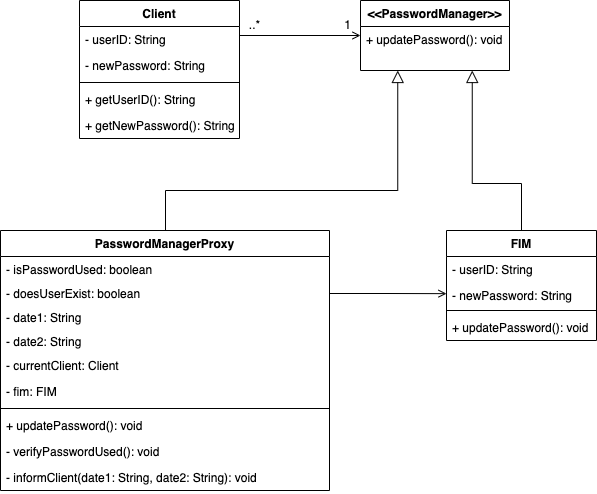

The diagram above was exported from draw.io. Its source (the exported page's mxGraphModel, read from the mxfile embedded in the PNG):
<mxGraphModel dx="1434" dy="796" grid="1" gridSize="10" guides="1" tooltips="1" connect="1" arrows="1" fold="1" page="1" pageScale="1" pageWidth="827" pageHeight="1169" math="0" shadow="0">
  <root>
    <mxCell id="WIyWlLk6GJQsqaUBKTNV-0" />
    <mxCell id="WIyWlLk6GJQsqaUBKTNV-1" parent="WIyWlLk6GJQsqaUBKTNV-0" />
    <mxCell id="zkfFHV4jXpPFQw0GAbJ--0" value="Client" style="swimlane;fontStyle=1;align=center;verticalAlign=top;childLayout=stackLayout;horizontal=1;startSize=26;horizontalStack=0;resizeParent=1;resizeLast=0;collapsible=1;marginBottom=0;rounded=0;shadow=0;strokeWidth=1;" parent="WIyWlLk6GJQsqaUBKTNV-1" vertex="1">
      <mxGeometry x="193" y="137" width="160" height="138" as="geometry">
        <mxRectangle x="10" y="120" width="160" height="26" as="alternateBounds" />
      </mxGeometry>
    </mxCell>
    <mxCell id="zkfFHV4jXpPFQw0GAbJ--1" value="- userID: String" style="text;align=left;verticalAlign=top;spacingLeft=4;spacingRight=4;overflow=hidden;rotatable=0;points=[[0,0.5],[1,0.5]];portConstraint=eastwest;" parent="zkfFHV4jXpPFQw0GAbJ--0" vertex="1">
      <mxGeometry y="26" width="160" height="26" as="geometry" />
    </mxCell>
    <mxCell id="zkfFHV4jXpPFQw0GAbJ--2" value="- newPassword: String" style="text;align=left;verticalAlign=top;spacingLeft=4;spacingRight=4;overflow=hidden;rotatable=0;points=[[0,0.5],[1,0.5]];portConstraint=eastwest;rounded=0;shadow=0;html=0;" parent="zkfFHV4jXpPFQw0GAbJ--0" vertex="1">
      <mxGeometry y="52" width="160" height="26" as="geometry" />
    </mxCell>
    <mxCell id="zkfFHV4jXpPFQw0GAbJ--4" value="" style="line;html=1;strokeWidth=1;align=left;verticalAlign=middle;spacingTop=-1;spacingLeft=3;spacingRight=3;rotatable=0;labelPosition=right;points=[];portConstraint=eastwest;" parent="zkfFHV4jXpPFQw0GAbJ--0" vertex="1">
      <mxGeometry y="78" width="160" height="8" as="geometry" />
    </mxCell>
    <mxCell id="zkfFHV4jXpPFQw0GAbJ--5" value="+ getUserID(): String" style="text;align=left;verticalAlign=top;spacingLeft=4;spacingRight=4;overflow=hidden;rotatable=0;points=[[0,0.5],[1,0.5]];portConstraint=eastwest;" parent="zkfFHV4jXpPFQw0GAbJ--0" vertex="1">
      <mxGeometry y="86" width="160" height="26" as="geometry" />
    </mxCell>
    <mxCell id="KCeXZt59z3lI4oYRtYuS-15" value="+ getNewPassword(): String" style="text;align=left;verticalAlign=top;spacingLeft=4;spacingRight=4;overflow=hidden;rotatable=0;points=[[0,0.5],[1,0.5]];portConstraint=eastwest;" parent="zkfFHV4jXpPFQw0GAbJ--0" vertex="1">
      <mxGeometry y="112" width="160" height="26" as="geometry" />
    </mxCell>
    <mxCell id="zkfFHV4jXpPFQw0GAbJ--6" value="PasswordManagerProxy" style="swimlane;fontStyle=1;align=center;verticalAlign=top;childLayout=stackLayout;horizontal=1;startSize=26;horizontalStack=0;resizeParent=1;resizeLast=0;collapsible=1;marginBottom=0;rounded=0;shadow=0;strokeWidth=1;" parent="WIyWlLk6GJQsqaUBKTNV-1" vertex="1">
      <mxGeometry x="114" y="367" width="329" height="260" as="geometry">
        <mxRectangle x="130" y="380" width="160" height="26" as="alternateBounds" />
      </mxGeometry>
    </mxCell>
    <mxCell id="zkfFHV4jXpPFQw0GAbJ--7" value="- isPasswordUsed: boolean" style="text;align=left;verticalAlign=top;spacingLeft=4;spacingRight=4;overflow=hidden;rotatable=0;points=[[0,0.5],[1,0.5]];portConstraint=eastwest;" parent="zkfFHV4jXpPFQw0GAbJ--6" vertex="1">
      <mxGeometry y="26" width="329" height="24" as="geometry" />
    </mxCell>
    <mxCell id="KCeXZt59z3lI4oYRtYuS-11" style="edgeStyle=orthogonalEdgeStyle;rounded=0;orthogonalLoop=1;jettySize=auto;html=1;endArrow=open;endFill=0;entryX=0;entryY=0.465;entryDx=0;entryDy=0;entryPerimeter=0;" parent="zkfFHV4jXpPFQw0GAbJ--6" target="KCeXZt59z3lI4oYRtYuS-29" edge="1">
      <mxGeometry relative="1" as="geometry">
        <mxPoint x="426" y="63" as="targetPoint" />
        <mxPoint x="329" y="63" as="sourcePoint" />
        <Array as="points" />
      </mxGeometry>
    </mxCell>
    <mxCell id="KCeXZt59z3lI4oYRtYuS-34" value="- doesUserExist: boolean" style="text;align=left;verticalAlign=top;spacingLeft=4;spacingRight=4;overflow=hidden;rotatable=0;points=[[0,0.5],[1,0.5]];portConstraint=eastwest;" parent="zkfFHV4jXpPFQw0GAbJ--6" vertex="1">
      <mxGeometry y="50" width="329" height="24" as="geometry" />
    </mxCell>
    <mxCell id="KCeXZt59z3lI4oYRtYuS-35" value="- date1: String" style="text;align=left;verticalAlign=top;spacingLeft=4;spacingRight=4;overflow=hidden;rotatable=0;points=[[0,0.5],[1,0.5]];portConstraint=eastwest;" parent="zkfFHV4jXpPFQw0GAbJ--6" vertex="1">
      <mxGeometry y="74" width="329" height="24" as="geometry" />
    </mxCell>
    <mxCell id="KCeXZt59z3lI4oYRtYuS-36" value="- date2: String" style="text;align=left;verticalAlign=top;spacingLeft=4;spacingRight=4;overflow=hidden;rotatable=0;points=[[0,0.5],[1,0.5]];portConstraint=eastwest;" parent="zkfFHV4jXpPFQw0GAbJ--6" vertex="1">
      <mxGeometry y="98" width="329" height="24" as="geometry" />
    </mxCell>
    <mxCell id="KCeXZt59z3lI4oYRtYuS-21" value="- currentClient: Client" style="text;align=left;verticalAlign=top;spacingLeft=4;spacingRight=4;overflow=hidden;rotatable=0;points=[[0,0.5],[1,0.5]];portConstraint=eastwest;" parent="zkfFHV4jXpPFQw0GAbJ--6" vertex="1">
      <mxGeometry y="122" width="329" height="26" as="geometry" />
    </mxCell>
    <mxCell id="KCeXZt59z3lI4oYRtYuS-22" value="- fim: FIM" style="text;align=left;verticalAlign=top;spacingLeft=4;spacingRight=4;overflow=hidden;rotatable=0;points=[[0,0.5],[1,0.5]];portConstraint=eastwest;" parent="zkfFHV4jXpPFQw0GAbJ--6" vertex="1">
      <mxGeometry y="148" width="329" height="26" as="geometry" />
    </mxCell>
    <mxCell id="zkfFHV4jXpPFQw0GAbJ--9" value="" style="line;html=1;strokeWidth=1;align=left;verticalAlign=middle;spacingTop=-1;spacingLeft=3;spacingRight=3;rotatable=0;labelPosition=right;points=[];portConstraint=eastwest;" parent="zkfFHV4jXpPFQw0GAbJ--6" vertex="1">
      <mxGeometry y="174" width="329" height="8" as="geometry" />
    </mxCell>
    <mxCell id="zkfFHV4jXpPFQw0GAbJ--10" value="+ updatePassword(): void" style="text;align=left;verticalAlign=top;spacingLeft=4;spacingRight=4;overflow=hidden;rotatable=0;points=[[0,0.5],[1,0.5]];portConstraint=eastwest;fontStyle=0" parent="zkfFHV4jXpPFQw0GAbJ--6" vertex="1">
      <mxGeometry y="182" width="329" height="26" as="geometry" />
    </mxCell>
    <mxCell id="zkfFHV4jXpPFQw0GAbJ--11" value="- verifyPasswordUsed(): void" style="text;align=left;verticalAlign=top;spacingLeft=4;spacingRight=4;overflow=hidden;rotatable=0;points=[[0,0.5],[1,0.5]];portConstraint=eastwest;" parent="zkfFHV4jXpPFQw0GAbJ--6" vertex="1">
      <mxGeometry y="208" width="329" height="26" as="geometry" />
    </mxCell>
    <mxCell id="KCeXZt59z3lI4oYRtYuS-9" value="- informClient(date1: String, date2: String): void" style="text;align=left;verticalAlign=top;spacingLeft=4;spacingRight=4;overflow=hidden;rotatable=0;points=[[0,0.5],[1,0.5]];portConstraint=eastwest;" parent="zkfFHV4jXpPFQw0GAbJ--6" vertex="1">
      <mxGeometry y="234" width="329" height="26" as="geometry" />
    </mxCell>
    <mxCell id="zkfFHV4jXpPFQw0GAbJ--12" value="" style="endArrow=block;endSize=10;endFill=0;shadow=0;strokeWidth=1;rounded=0;edgeStyle=elbowEdgeStyle;elbow=vertical;entryX=0.25;entryY=1;entryDx=0;entryDy=0;" parent="WIyWlLk6GJQsqaUBKTNV-1" source="zkfFHV4jXpPFQw0GAbJ--6" target="zkfFHV4jXpPFQw0GAbJ--17" edge="1">
      <mxGeometry width="160" relative="1" as="geometry">
        <mxPoint x="464" y="152" as="sourcePoint" />
        <mxPoint x="564" y="207" as="targetPoint" />
        <Array as="points">
          <mxPoint x="279" y="327" />
        </Array>
      </mxGeometry>
    </mxCell>
    <mxCell id="zkfFHV4jXpPFQw0GAbJ--17" value="&lt;&lt;PasswordManager&gt;&gt;" style="swimlane;fontStyle=1;align=center;verticalAlign=top;childLayout=stackLayout;horizontal=1;startSize=26;horizontalStack=0;resizeParent=1;resizeLast=0;collapsible=1;marginBottom=0;rounded=0;shadow=0;strokeWidth=1;" parent="WIyWlLk6GJQsqaUBKTNV-1" vertex="1">
      <mxGeometry x="474" y="137" width="149" height="70" as="geometry">
        <mxRectangle x="550" y="140" width="160" height="26" as="alternateBounds" />
      </mxGeometry>
    </mxCell>
    <mxCell id="zkfFHV4jXpPFQw0GAbJ--25" value="+ updatePassword(): void" style="text;align=left;verticalAlign=top;spacingLeft=4;spacingRight=4;overflow=hidden;rotatable=0;points=[[0,0.5],[1,0.5]];portConstraint=eastwest;" parent="zkfFHV4jXpPFQw0GAbJ--17" vertex="1">
      <mxGeometry y="26" width="149" height="26" as="geometry" />
    </mxCell>
    <mxCell id="zkfFHV4jXpPFQw0GAbJ--26" value="" style="endArrow=open;shadow=0;strokeWidth=1;rounded=0;endFill=1;edgeStyle=elbowEdgeStyle;elbow=vertical;" parent="WIyWlLk6GJQsqaUBKTNV-1" source="zkfFHV4jXpPFQw0GAbJ--0" target="zkfFHV4jXpPFQw0GAbJ--17" edge="1">
      <mxGeometry x="0.5" y="41" relative="1" as="geometry">
        <mxPoint x="346" y="209" as="sourcePoint" />
        <mxPoint x="506" y="209" as="targetPoint" />
        <mxPoint x="-40" y="32" as="offset" />
      </mxGeometry>
    </mxCell>
    <mxCell id="zkfFHV4jXpPFQw0GAbJ--28" value="" style="resizable=0;align=right;verticalAlign=bottom;labelBackgroundColor=none;fontSize=12;" parent="zkfFHV4jXpPFQw0GAbJ--26" connectable="0" vertex="1">
      <mxGeometry x="1" relative="1" as="geometry">
        <mxPoint x="-7" y="4" as="offset" />
      </mxGeometry>
    </mxCell>
    <mxCell id="KCeXZt59z3lI4oYRtYuS-0" value="..*" style="text;html=1;align=center;verticalAlign=middle;resizable=0;points=[];autosize=1;strokeColor=none;fillColor=none;" parent="WIyWlLk6GJQsqaUBKTNV-1" vertex="1">
      <mxGeometry x="353" y="147" width="30" height="30" as="geometry" />
    </mxCell>
    <mxCell id="KCeXZt59z3lI4oYRtYuS-1" value="1" style="text;html=1;align=center;verticalAlign=middle;resizable=0;points=[];autosize=1;strokeColor=none;fillColor=none;" parent="WIyWlLk6GJQsqaUBKTNV-1" vertex="1">
      <mxGeometry x="446" y="147" width="30" height="30" as="geometry" />
    </mxCell>
    <mxCell id="KCeXZt59z3lI4oYRtYuS-27" value="" style="endArrow=block;endSize=10;endFill=0;shadow=0;strokeWidth=1;rounded=0;edgeStyle=elbowEdgeStyle;elbow=vertical;entryX=0.75;entryY=1;entryDx=0;entryDy=0;exitX=0.5;exitY=0;exitDx=0;exitDy=0;sourcePerimeterSpacing=0;jumpSize=6;" parent="WIyWlLk6GJQsqaUBKTNV-1" source="KCeXZt59z3lI4oYRtYuS-30" target="zkfFHV4jXpPFQw0GAbJ--17" edge="1">
      <mxGeometry width="160" relative="1" as="geometry">
        <mxPoint x="675" y="367" as="sourcePoint" />
        <mxPoint x="558" y="217" as="targetPoint" />
        <Array as="points">
          <mxPoint x="610" y="320" />
          <mxPoint x="580" y="300" />
          <mxPoint x="600" y="330" />
          <mxPoint x="590" y="330" />
        </Array>
      </mxGeometry>
    </mxCell>
    <mxCell id="KCeXZt59z3lI4oYRtYuS-30" value="FIM" style="swimlane;fontStyle=1;align=center;verticalAlign=top;childLayout=stackLayout;horizontal=1;startSize=26;horizontalStack=0;resizeParent=1;resizeParentMax=0;resizeLast=0;collapsible=1;marginBottom=0;whiteSpace=wrap;html=1;" parent="WIyWlLk6GJQsqaUBKTNV-1" vertex="1">
      <mxGeometry x="560" y="367" width="150" height="110" as="geometry" />
    </mxCell>
    <mxCell id="KCeXZt59z3lI4oYRtYuS-31" value="- userID: String" style="text;strokeColor=none;fillColor=none;align=left;verticalAlign=top;spacingLeft=4;spacingRight=4;overflow=hidden;rotatable=0;points=[[0,0.5],[1,0.5]];portConstraint=eastwest;whiteSpace=wrap;html=1;" parent="KCeXZt59z3lI4oYRtYuS-30" vertex="1">
      <mxGeometry y="26" width="150" height="26" as="geometry" />
    </mxCell>
    <mxCell id="KCeXZt59z3lI4oYRtYuS-29" value="- newPassword: String" style="text;align=left;verticalAlign=top;spacingLeft=4;spacingRight=4;overflow=hidden;rotatable=0;points=[[0,0.5],[1,0.5]];portConstraint=eastwest;" parent="KCeXZt59z3lI4oYRtYuS-30" vertex="1">
      <mxGeometry y="52" width="150" height="24" as="geometry" />
    </mxCell>
    <mxCell id="KCeXZt59z3lI4oYRtYuS-32" value="" style="line;strokeWidth=1;fillColor=none;align=left;verticalAlign=middle;spacingTop=-1;spacingLeft=3;spacingRight=3;rotatable=0;labelPosition=right;points=[];portConstraint=eastwest;strokeColor=inherit;" parent="KCeXZt59z3lI4oYRtYuS-30" vertex="1">
      <mxGeometry y="76" width="150" height="8" as="geometry" />
    </mxCell>
    <mxCell id="KCeXZt59z3lI4oYRtYuS-33" value="+ updatePassword(): void" style="text;strokeColor=none;fillColor=none;align=left;verticalAlign=top;spacingLeft=4;spacingRight=4;overflow=hidden;rotatable=0;points=[[0,0.5],[1,0.5]];portConstraint=eastwest;whiteSpace=wrap;html=1;" parent="KCeXZt59z3lI4oYRtYuS-30" vertex="1">
      <mxGeometry y="84" width="150" height="26" as="geometry" />
    </mxCell>
  </root>
</mxGraphModel>